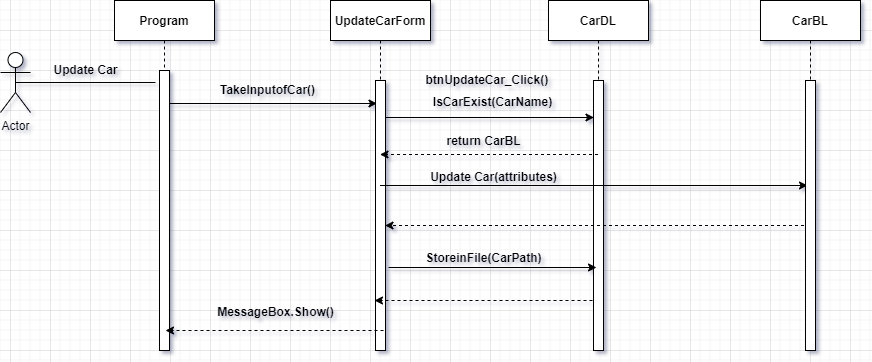

The diagram above was exported from draw.io. Its source (the exported page's mxGraphModel, read from the mxfile embedded in the PNG):
<mxGraphModel dx="868" dy="393" grid="1" gridSize="10" guides="1" tooltips="1" connect="1" arrows="1" fold="1" page="1" pageScale="1" pageWidth="827" pageHeight="1169" math="0" shadow="0">
  <root>
    <mxCell id="0" />
    <mxCell id="1" parent="0" />
    <mxCell id="ixXn8JTGqqG-pkzQFKr5-1" value="Program" style="shape=umlLifeline;perimeter=lifelinePerimeter;container=1;collapsible=0;recursiveResize=0;rounded=0;shadow=0;strokeWidth=1;fontStyle=1" vertex="1" parent="1">
      <mxGeometry x="384" y="210" width="100" height="350" as="geometry" />
    </mxCell>
    <mxCell id="ixXn8JTGqqG-pkzQFKr5-2" value="" style="points=[];perimeter=orthogonalPerimeter;rounded=0;shadow=0;strokeWidth=1;" vertex="1" parent="ixXn8JTGqqG-pkzQFKr5-1">
      <mxGeometry x="45" y="70" width="10" height="280" as="geometry" />
    </mxCell>
    <mxCell id="ixXn8JTGqqG-pkzQFKr5-3" value="" style="endArrow=none;html=1;rounded=0;exitX=0.5;exitY=0.5;exitDx=0;exitDy=0;exitPerimeter=0;" edge="1" parent="ixXn8JTGqqG-pkzQFKr5-1" source="ixXn8JTGqqG-pkzQFKr5-6">
      <mxGeometry width="50" height="50" relative="1" as="geometry">
        <mxPoint x="-49" y="80" as="sourcePoint" />
        <mxPoint x="41" y="82" as="targetPoint" />
      </mxGeometry>
    </mxCell>
    <mxCell id="ixXn8JTGqqG-pkzQFKr5-4" value="UpdateCarForm" style="shape=umlLifeline;perimeter=lifelinePerimeter;container=1;collapsible=0;recursiveResize=0;rounded=0;shadow=0;strokeWidth=1;fontStyle=1" vertex="1" parent="1">
      <mxGeometry x="600" y="210" width="100" height="350" as="geometry" />
    </mxCell>
    <mxCell id="ixXn8JTGqqG-pkzQFKr5-5" value="" style="points=[];perimeter=orthogonalPerimeter;rounded=0;shadow=0;strokeWidth=1;" vertex="1" parent="ixXn8JTGqqG-pkzQFKr5-4">
      <mxGeometry x="45" y="80" width="10" height="270" as="geometry" />
    </mxCell>
    <mxCell id="ixXn8JTGqqG-pkzQFKr5-6" value="Actor" style="shape=umlActor;verticalLabelPosition=bottom;verticalAlign=top;html=1;outlineConnect=0;" vertex="1" parent="1">
      <mxGeometry x="270" y="262" width="30" height="60" as="geometry" />
    </mxCell>
    <mxCell id="ixXn8JTGqqG-pkzQFKr5-7" value="&lt;b&gt;Update Car&lt;/b&gt;" style="text;html=1;align=center;verticalAlign=middle;resizable=0;points=[];autosize=1;strokeColor=none;fillColor=none;" vertex="1" parent="1">
      <mxGeometry x="315" y="270" width="80" height="20" as="geometry" />
    </mxCell>
    <mxCell id="ixXn8JTGqqG-pkzQFKr5-8" value="" style="endArrow=classic;html=1;rounded=0;" edge="1" parent="1">
      <mxGeometry width="50" height="50" relative="1" as="geometry">
        <mxPoint x="438.5" y="313" as="sourcePoint" />
        <mxPoint x="646.5" y="313" as="targetPoint" />
      </mxGeometry>
    </mxCell>
    <mxCell id="ixXn8JTGqqG-pkzQFKr5-9" value="&lt;b&gt;TakeInputofCar()&lt;/b&gt;" style="text;html=1;align=center;verticalAlign=middle;resizable=0;points=[];autosize=1;strokeColor=none;fillColor=none;" vertex="1" parent="1">
      <mxGeometry x="482" y="290" width="110" height="20" as="geometry" />
    </mxCell>
    <mxCell id="ixXn8JTGqqG-pkzQFKr5-10" value="CarDL" style="shape=umlLifeline;perimeter=lifelinePerimeter;container=1;collapsible=0;recursiveResize=0;rounded=0;shadow=0;strokeWidth=1;fontStyle=1" vertex="1" parent="1">
      <mxGeometry x="818" y="210" width="100" height="350" as="geometry" />
    </mxCell>
    <mxCell id="ixXn8JTGqqG-pkzQFKr5-11" value="" style="points=[];perimeter=orthogonalPerimeter;rounded=0;shadow=0;strokeWidth=1;" vertex="1" parent="ixXn8JTGqqG-pkzQFKr5-10">
      <mxGeometry x="45" y="80" width="10" height="270" as="geometry" />
    </mxCell>
    <mxCell id="ZKPT3RfbHzXcKhyaR-2D-4" value="" style="endArrow=classic;html=1;rounded=0;" edge="1" parent="ixXn8JTGqqG-pkzQFKr5-10">
      <mxGeometry width="50" height="50" relative="1" as="geometry">
        <mxPoint x="-168.5" y="185" as="sourcePoint" />
        <mxPoint x="259" y="185" as="targetPoint" />
      </mxGeometry>
    </mxCell>
    <mxCell id="ixXn8JTGqqG-pkzQFKr5-12" value="" style="endArrow=classic;html=1;rounded=0;" edge="1" parent="1">
      <mxGeometry width="50" height="50" relative="1" as="geometry">
        <mxPoint x="655.5" y="327" as="sourcePoint" />
        <mxPoint x="863.5" y="327" as="targetPoint" />
      </mxGeometry>
    </mxCell>
    <mxCell id="ixXn8JTGqqG-pkzQFKr5-13" value="&amp;nbsp; &lt;b&gt;btnUpdateCar_Click()&lt;/b&gt;" style="text;html=1;align=center;verticalAlign=middle;resizable=0;points=[];autosize=1;strokeColor=none;fillColor=none;" vertex="1" parent="1">
      <mxGeometry x="683" y="280" width="140" height="20" as="geometry" />
    </mxCell>
    <mxCell id="ixXn8JTGqqG-pkzQFKr5-15" value="" style="endArrow=classic;html=1;rounded=0;" edge="1" parent="1">
      <mxGeometry width="50" height="50" relative="1" as="geometry">
        <mxPoint x="658" y="477" as="sourcePoint" />
        <mxPoint x="866" y="477" as="targetPoint" />
      </mxGeometry>
    </mxCell>
    <mxCell id="ixXn8JTGqqG-pkzQFKr5-16" value="" style="html=1;labelBackgroundColor=#ffffff;startArrow=none;startFill=0;startSize=6;endArrow=classic;endFill=1;endSize=6;jettySize=auto;orthogonalLoop=1;strokeWidth=1;dashed=1;fontSize=14;rounded=0;" edge="1" parent="1">
      <mxGeometry width="60" height="60" relative="1" as="geometry">
        <mxPoint x="867.5" y="364" as="sourcePoint" />
        <mxPoint x="649.5" y="364" as="targetPoint" />
      </mxGeometry>
    </mxCell>
    <mxCell id="ixXn8JTGqqG-pkzQFKr5-17" value="&lt;b&gt;IsCarExist(CarName)&lt;/b&gt;" style="text;html=1;align=center;verticalAlign=middle;resizable=0;points=[];autosize=1;strokeColor=none;fillColor=none;" vertex="1" parent="1">
      <mxGeometry x="697" y="302" width="130" height="20" as="geometry" />
    </mxCell>
    <mxCell id="ixXn8JTGqqG-pkzQFKr5-18" value="" style="html=1;labelBackgroundColor=#ffffff;startArrow=none;startFill=0;startSize=6;endArrow=classic;endFill=1;endSize=6;jettySize=auto;orthogonalLoop=1;strokeWidth=1;dashed=1;fontSize=14;rounded=0;" edge="1" parent="1">
      <mxGeometry width="60" height="60" relative="1" as="geometry">
        <mxPoint x="1079.5" y="435" as="sourcePoint" />
        <mxPoint x="654.5" y="435" as="targetPoint" />
      </mxGeometry>
    </mxCell>
    <mxCell id="ixXn8JTGqqG-pkzQFKr5-19" value="" style="html=1;labelBackgroundColor=#ffffff;startArrow=none;startFill=0;startSize=6;endArrow=classic;endFill=1;endSize=6;jettySize=auto;orthogonalLoop=1;strokeWidth=1;dashed=1;fontSize=14;rounded=0;" edge="1" parent="1">
      <mxGeometry width="60" height="60" relative="1" as="geometry">
        <mxPoint x="653" y="540" as="sourcePoint" />
        <mxPoint x="435" y="540" as="targetPoint" />
      </mxGeometry>
    </mxCell>
    <mxCell id="ixXn8JTGqqG-pkzQFKr5-20" value="&lt;b&gt;MessageBox.Show()&lt;/b&gt;" style="text;html=1;align=center;verticalAlign=middle;resizable=0;points=[];autosize=1;strokeColor=none;fillColor=none;" vertex="1" parent="1">
      <mxGeometry x="480" y="512" width="130" height="20" as="geometry" />
    </mxCell>
    <mxCell id="ZKPT3RfbHzXcKhyaR-2D-1" value="&lt;b&gt;return CarBL&lt;/b&gt;" style="text;html=1;align=center;verticalAlign=middle;resizable=0;points=[];autosize=1;strokeColor=none;fillColor=none;" vertex="1" parent="1">
      <mxGeometry x="708" y="341" width="90" height="20" as="geometry" />
    </mxCell>
    <mxCell id="ZKPT3RfbHzXcKhyaR-2D-2" value="CarBL" style="shape=umlLifeline;perimeter=lifelinePerimeter;container=1;collapsible=0;recursiveResize=0;rounded=0;shadow=0;strokeWidth=1;fontStyle=1" vertex="1" parent="1">
      <mxGeometry x="1030" y="210" width="100" height="350" as="geometry" />
    </mxCell>
    <mxCell id="ZKPT3RfbHzXcKhyaR-2D-3" value="" style="points=[];perimeter=orthogonalPerimeter;rounded=0;shadow=0;strokeWidth=1;" vertex="1" parent="ZKPT3RfbHzXcKhyaR-2D-2">
      <mxGeometry x="45" y="80" width="10" height="270" as="geometry" />
    </mxCell>
    <mxCell id="ZKPT3RfbHzXcKhyaR-2D-5" value="&lt;b&gt;Update Car(attributes)&lt;/b&gt;" style="text;html=1;align=center;verticalAlign=middle;resizable=0;points=[];autosize=1;strokeColor=none;fillColor=none;" vertex="1" parent="1">
      <mxGeometry x="693" y="377" width="140" height="20" as="geometry" />
    </mxCell>
    <mxCell id="ZKPT3RfbHzXcKhyaR-2D-7" value="&lt;b&gt;StoreinFile(CarPath)&lt;/b&gt;" style="text;html=1;align=center;verticalAlign=middle;resizable=0;points=[];autosize=1;strokeColor=none;fillColor=none;" vertex="1" parent="1">
      <mxGeometry x="688" y="458" width="130" height="20" as="geometry" />
    </mxCell>
    <mxCell id="ZKPT3RfbHzXcKhyaR-2D-6" value="" style="html=1;labelBackgroundColor=#ffffff;startArrow=none;startFill=0;startSize=6;endArrow=classic;endFill=1;endSize=6;jettySize=auto;orthogonalLoop=1;strokeWidth=1;dashed=1;fontSize=14;rounded=0;" edge="1" parent="1">
      <mxGeometry width="60" height="60" relative="1" as="geometry">
        <mxPoint x="862" y="510" as="sourcePoint" />
        <mxPoint x="644" y="510" as="targetPoint" />
      </mxGeometry>
    </mxCell>
  </root>
</mxGraphModel>